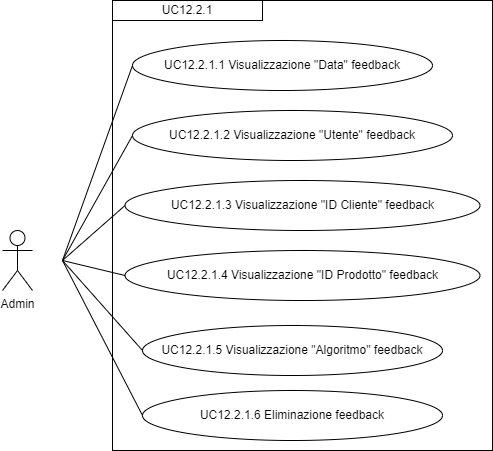

The diagram above was exported from draw.io. Its source (the exported page's mxGraphModel, read from the mxfile embedded in the PNG):
<mxGraphModel dx="1050" dy="557" grid="1" gridSize="10" guides="1" tooltips="1" connect="1" arrows="1" fold="1" page="1" pageScale="1" pageWidth="827" pageHeight="1169" math="0" shadow="0">
  <root>
    <mxCell id="0" />
    <mxCell id="1" parent="0" />
    <mxCell id="iutSHebiozzECPOfnKj3-2" value="Admin" style="shape=umlActor;verticalLabelPosition=bottom;verticalAlign=top;html=1;outlineConnect=0;" parent="1" vertex="1">
      <mxGeometry x="190" y="440" width="30" height="60" as="geometry" />
    </mxCell>
    <mxCell id="iutSHebiozzECPOfnKj3-9" value="" style="rounded=0;whiteSpace=wrap;html=1;fillColor=none;" parent="1" vertex="1">
      <mxGeometry x="300" y="210" width="380" height="450" as="geometry" />
    </mxCell>
    <mxCell id="iutSHebiozzECPOfnKj3-10" value="&lt;div style=&quot;&quot;&gt;UC12.2.1&lt;/div&gt;" style="rounded=0;whiteSpace=wrap;html=1;fillColor=none;align=center;" parent="1" vertex="1">
      <mxGeometry x="300" y="210" width="150" height="20" as="geometry" />
    </mxCell>
    <mxCell id="iutSHebiozzECPOfnKj3-11" value="UC12.2.1.1 Visualizzazione &quot;Data&quot; feedback" style="ellipse;whiteSpace=wrap;html=1;" parent="1" vertex="1">
      <mxGeometry x="320" y="250" width="300" height="50" as="geometry" />
    </mxCell>
    <mxCell id="iutSHebiozzECPOfnKj3-16" value="" style="endArrow=none;html=1;rounded=0;entryX=0;entryY=0.5;entryDx=0;entryDy=0;" parent="1" target="iutSHebiozzECPOfnKj3-11" edge="1">
      <mxGeometry width="50" height="50" relative="1" as="geometry">
        <mxPoint x="250" y="470" as="sourcePoint" />
        <mxPoint x="440" y="360" as="targetPoint" />
      </mxGeometry>
    </mxCell>
    <mxCell id="egn4xQQYbR77JERlykQ6-1" value="UC12.2.1.2 Visualizzazione &quot;Utente&quot; feedback" style="ellipse;whiteSpace=wrap;html=1;" parent="1" vertex="1">
      <mxGeometry x="320" y="320" width="320" height="50" as="geometry" />
    </mxCell>
    <mxCell id="egn4xQQYbR77JERlykQ6-2" value="UC12.2.1.3 Visualizzazione &quot;ID Cliente&quot; feedback" style="ellipse;whiteSpace=wrap;html=1;" parent="1" vertex="1">
      <mxGeometry x="312.5" y="390" width="355" height="50" as="geometry" />
    </mxCell>
    <mxCell id="egn4xQQYbR77JERlykQ6-3" value="" style="endArrow=none;html=1;rounded=0;entryX=0;entryY=0.5;entryDx=0;entryDy=0;" parent="1" target="egn4xQQYbR77JERlykQ6-1" edge="1">
      <mxGeometry width="50" height="50" relative="1" as="geometry">
        <mxPoint x="250" y="470" as="sourcePoint" />
        <mxPoint x="330" y="285" as="targetPoint" />
      </mxGeometry>
    </mxCell>
    <mxCell id="egn4xQQYbR77JERlykQ6-4" value="" style="endArrow=none;html=1;rounded=0;entryX=0;entryY=0.5;entryDx=0;entryDy=0;" parent="1" target="egn4xQQYbR77JERlykQ6-2" edge="1">
      <mxGeometry width="50" height="50" relative="1" as="geometry">
        <mxPoint x="250" y="470" as="sourcePoint" />
        <mxPoint x="340" y="295" as="targetPoint" />
      </mxGeometry>
    </mxCell>
    <mxCell id="nn2h36JxJBM74RkCHRum-2" value="UC12.2.1.4 Visualizzazione &quot;ID Prodotto&quot; feedback" style="ellipse;whiteSpace=wrap;html=1;" vertex="1" parent="1">
      <mxGeometry x="312.5" y="460" width="355" height="50" as="geometry" />
    </mxCell>
    <mxCell id="nn2h36JxJBM74RkCHRum-3" value="UC12.2.1.5 Visualizzazione &quot;Algoritmo&quot; feedback" style="ellipse;whiteSpace=wrap;html=1;" vertex="1" parent="1">
      <mxGeometry x="330" y="535" width="300" height="50" as="geometry" />
    </mxCell>
    <mxCell id="nn2h36JxJBM74RkCHRum-4" value="UC12.2.1.6 Eliminazione feedback" style="ellipse;whiteSpace=wrap;html=1;" vertex="1" parent="1">
      <mxGeometry x="330" y="600" width="300" height="50" as="geometry" />
    </mxCell>
    <mxCell id="nn2h36JxJBM74RkCHRum-5" value="" style="endArrow=none;html=1;rounded=0;entryX=0;entryY=0.5;entryDx=0;entryDy=0;" edge="1" parent="1" target="nn2h36JxJBM74RkCHRum-2">
      <mxGeometry width="50" height="50" relative="1" as="geometry">
        <mxPoint x="250" y="470" as="sourcePoint" />
        <mxPoint x="440" y="410" as="targetPoint" />
      </mxGeometry>
    </mxCell>
    <mxCell id="nn2h36JxJBM74RkCHRum-6" value="" style="endArrow=none;html=1;rounded=0;entryX=0;entryY=0.5;entryDx=0;entryDy=0;" edge="1" parent="1" target="nn2h36JxJBM74RkCHRum-3">
      <mxGeometry width="50" height="50" relative="1" as="geometry">
        <mxPoint x="250" y="470" as="sourcePoint" />
        <mxPoint x="440" y="410" as="targetPoint" />
      </mxGeometry>
    </mxCell>
    <mxCell id="nn2h36JxJBM74RkCHRum-7" value="" style="endArrow=none;html=1;rounded=0;entryX=0;entryY=0.5;entryDx=0;entryDy=0;" edge="1" parent="1" target="nn2h36JxJBM74RkCHRum-4">
      <mxGeometry width="50" height="50" relative="1" as="geometry">
        <mxPoint x="250" y="470" as="sourcePoint" />
        <mxPoint x="440" y="410" as="targetPoint" />
      </mxGeometry>
    </mxCell>
  </root>
</mxGraphModel>